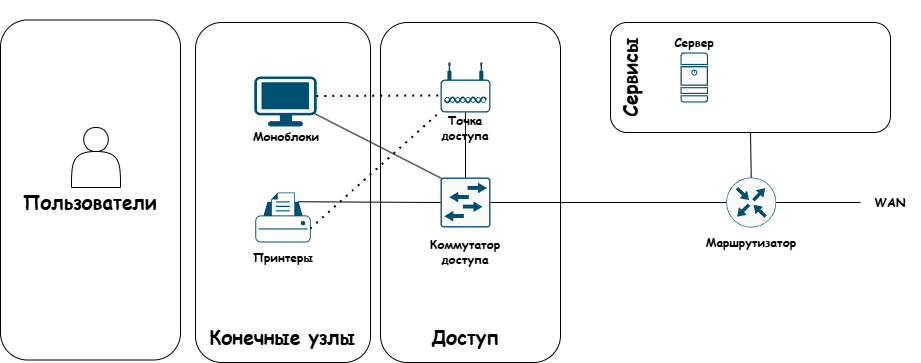

The diagram above was exported from draw.io. Its source (the exported page's mxGraphModel, read from the mxfile embedded in the PNG):
<mxGraphModel dx="2241" dy="751" grid="1" gridSize="10" guides="1" tooltips="1" connect="1" arrows="1" fold="1" page="1" pageScale="1" pageWidth="827" pageHeight="1169" math="0" shadow="0">
  <root>
    <mxCell id="0" />
    <mxCell id="1" parent="0" />
    <mxCell id="gBtIX6FbDQlDvTHKExKx-1" parent="1" style="rounded=1;whiteSpace=wrap;html=1;rotation=90;fillColor=none;" value="&lt;span style=&quot;color: rgba(0, 0, 0, 0); font-family: monospace; font-size: 0px; text-align: start; white-space: nowrap;&quot;&gt;%3CmxGraphModel%3E%3Croot%3E%3CmxCell%20id%3D%220%22%2F%3E%3CmxCell%20id%3D%221%22%20parent%3D%220%22%2F%3E%3CmxCell%20id%3D%222%22%20parent%3D%221%22%20style%3D%22text%3Bhtml%3D1%3BwhiteSpace%3Dwrap%3BstrokeColor%3Dnone%3BfillColor%3Dnone%3Balign%3Dcenter%3BverticalAlign%3Dmiddle%3Brounded%3D0%3B%22%20value%3D%22%D0%9C%D0%BE%D0%BD%D0%BE%D0%B1%D0%BB%D0%BE%D0%BA%D0%B8%22%20vertex%3D%221%22%3E%3CmxGeometry%20height%3D%2230%22%20width%3D%2260%22%20x%3D%22102.52999999999997%22%20y%3D%22210%22%20as%3D%22geometry%22%2F%3E%3C%2FmxCell%3E%3C%2Froot%3E%3C%2FmxGraphModel%3E&lt;/span&gt;" vertex="1">
      <mxGeometry height="175" width="340" x="-37.5" y="192.5" as="geometry" />
    </mxCell>
    <mxCell id="gBtIX6FbDQlDvTHKExKx-2" parent="1" style="rounded=1;whiteSpace=wrap;html=1;rotation=90;fillColor=none;" value="" vertex="1">
      <mxGeometry height="180" width="340" x="150" y="190" as="geometry" />
    </mxCell>
    <mxCell id="gBtIX6FbDQlDvTHKExKx-3" parent="1" style="rounded=1;whiteSpace=wrap;html=1;fillColor=none;" value="" vertex="1">
      <mxGeometry height="110" width="280" x="460" y="110" as="geometry" />
    </mxCell>
    <mxCell id="gBtIX6FbDQlDvTHKExKx-4" parent="1" style="points=[[0.03,0.03,0],[0.5,0,0],[0.97,0.03,0],[1,0.4,0],[0.97,0.745,0],[0.5,1,0],[0.03,0.745,0],[0,0.4,0]];verticalLabelPosition=bottom;sketch=0;html=1;verticalAlign=top;aspect=fixed;align=center;pointerEvents=1;shape=mxgraph.cisco19.workstation2;fillColor=#fafafa;strokeColor=light-dark(#005073,#FFFFFF);" value="" vertex="1">
      <mxGeometry height="50" width="62.5" x="103.75" y="164" as="geometry" />
    </mxCell>
    <mxCell id="gBtIX6FbDQlDvTHKExKx-5" parent="1" style="points=[[0.22,0.185,0],[0.5,0,0],[0.78,0.185,0],[0.975,0.49,0],[1,0.73,0],[0.975,0.97,0],[0.5,1,0],[0.025,0.97,0],[0,0.73,0],[0.025,0.49,0]];verticalLabelPosition=bottom;sketch=0;html=1;verticalAlign=top;aspect=fixed;align=center;pointerEvents=1;shape=mxgraph.cisco19.printer2;fillColor=default;strokeColor=light-dark(#005073,#FFFFFF);" value="" vertex="1">
      <mxGeometry height="50" width="55.56" x="104.75" y="280" as="geometry" />
    </mxCell>
    <mxCell id="gBtIX6FbDQlDvTHKExKx-7" parent="1" style="sketch=0;points=[[0.015,0.015,0],[0.985,0.015,0],[0.985,0.985,0],[0.015,0.985,0],[0.25,0,0],[0.5,0,0],[0.75,0,0],[1,0.25,0],[1,0.5,0],[1,0.75,0],[0.75,1,0],[0.5,1,0],[0.25,1,0],[0,0.75,0],[0,0.5,0],[0,0.25,0]];verticalLabelPosition=bottom;html=1;verticalAlign=top;aspect=fixed;align=center;pointerEvents=1;shape=mxgraph.cisco19.rect;prIcon=l2_switch;fillColor=#FAFAFA;strokeColor=light-dark(#005073,#FFFFFF);" value="" vertex="1">
      <mxGeometry height="50" width="50" x="290" y="265" as="geometry" />
    </mxCell>
    <mxCell id="gBtIX6FbDQlDvTHKExKx-8" parent="1" style="points=[[0.03,0.36,0],[0.18,0,0],[0.5,0.34,0],[0.82,0,0],[0.97,0.36,0],[1,0.67,0],[0.975,0.975,0],[0.5,1,0],[0.025,0.975,0],[0,0.67,0]];verticalLabelPosition=bottom;sketch=0;html=1;verticalAlign=top;aspect=fixed;align=center;pointerEvents=1;shape=mxgraph.cisco19.wireless_access_point2;fillColor=#fafafa;strokeColor=light-dark(#005073,#FFFFFF);" value="" vertex="1">
      <mxGeometry height="50" width="50" x="290" y="150" as="geometry" />
    </mxCell>
    <mxCell id="gBtIX6FbDQlDvTHKExKx-9" parent="1" style="sketch=0;points=[[0.5,0,0],[1,0.5,0],[0.5,1,0],[0,0.5,0],[0.145,0.145,0],[0.8555,0.145,0],[0.855,0.8555,0],[0.145,0.855,0]];verticalLabelPosition=bottom;html=1;verticalAlign=top;aspect=fixed;align=center;pointerEvents=1;shape=mxgraph.cisco19.rect;prIcon=router;fillColor=#FAFAFA;strokeColor=light-dark(#005073,#FFFFFF);" value="" vertex="1">
      <mxGeometry height="50" width="50" x="575.75" y="265" as="geometry" />
    </mxCell>
    <mxCell id="gBtIX6FbDQlDvTHKExKx-10" parent="1" style="sketch=0;points=[[0.015,0.015,0],[0.985,0.015,0],[0.985,0.985,0],[0.015,0.985,0],[0.25,0,0],[0.5,0,0],[0.75,0,0],[1,0.25,0],[1,0.5,0],[1,0.75,0],[0.75,1,0],[0.5,1,0],[0.25,1,0],[0,0.75,0],[0,0.5,0],[0,0.25,0]];verticalLabelPosition=bottom;html=1;verticalAlign=top;aspect=fixed;align=center;pointerEvents=1;shape=mxgraph.cisco19.server2;fillColor=#fafafa;strokeColor=light-dark(#005073,#FFFFFF);" value="" vertex="1">
      <mxGeometry height="50" width="27.500000000000004" x="530" y="140" as="geometry" />
    </mxCell>
    <mxCell id="gBtIX6FbDQlDvTHKExKx-12" parent="1" style="text;html=1;whiteSpace=wrap;strokeColor=none;fillColor=none;align=center;verticalAlign=middle;rounded=0;fontStyle=1;fontFamily=Comic Sans MS;" value="Моноблоки" vertex="1">
      <mxGeometry height="30" width="60" x="105.52999999999997" y="209" as="geometry" />
    </mxCell>
    <mxCell id="gBtIX6FbDQlDvTHKExKx-13" parent="1" style="text;html=1;whiteSpace=wrap;strokeColor=none;fillColor=none;align=center;verticalAlign=middle;rounded=0;fontFamily=Comic Sans MS;fontStyle=1" value="Принтеры" vertex="1">
      <mxGeometry height="30" width="60" x="102.53" y="330" as="geometry" />
    </mxCell>
    <mxCell id="gBtIX6FbDQlDvTHKExKx-14" parent="1" style="text;html=1;whiteSpace=wrap;strokeColor=none;fillColor=none;align=center;verticalAlign=middle;rounded=0;fontStyle=1;fontFamily=Comic Sans MS;" value="Точка доступа" vertex="1">
      <mxGeometry height="30" width="60" x="285" y="200" as="geometry" />
    </mxCell>
    <mxCell id="gBtIX6FbDQlDvTHKExKx-15" parent="1" style="text;html=1;whiteSpace=wrap;strokeColor=none;fillColor=none;align=center;verticalAlign=middle;rounded=0;fontFamily=Comic Sans MS;fontStyle=1" value="Коммутатор доступа" vertex="1">
      <mxGeometry height="30" width="60" x="285" y="324" as="geometry" />
    </mxCell>
    <mxCell id="gBtIX6FbDQlDvTHKExKx-16" parent="1" style="text;html=1;whiteSpace=wrap;strokeColor=none;fillColor=none;align=center;verticalAlign=middle;rounded=0;fontStyle=1;fontFamily=Comic Sans MS;" value="Сервер" vertex="1">
      <mxGeometry height="30" width="60" x="513.75" y="115" as="geometry" />
    </mxCell>
    <mxCell id="gBtIX6FbDQlDvTHKExKx-17" parent="1" style="text;html=1;whiteSpace=wrap;strokeColor=none;fillColor=none;align=center;verticalAlign=middle;rounded=0;fontSize=19;fontFamily=Comic Sans MS;fontStyle=1" value="Конечные узлы" vertex="1">
      <mxGeometry height="30" width="154.35" x="55.35000000000001" y="410" as="geometry" />
    </mxCell>
    <mxCell id="gBtIX6FbDQlDvTHKExKx-18" parent="1" style="text;html=1;whiteSpace=wrap;strokeColor=none;fillColor=none;align=center;verticalAlign=middle;rounded=0;fontSize=19;fontFamily=Comic Sans MS;fontStyle=1" value="Доступ" vertex="1">
      <mxGeometry height="30" width="154.35" x="237.82999999999998" y="410" as="geometry" />
    </mxCell>
    <mxCell id="gBtIX6FbDQlDvTHKExKx-19" parent="1" style="text;html=1;whiteSpace=wrap;strokeColor=none;fillColor=none;align=center;verticalAlign=middle;rounded=0;fontSize=19;fontFamily=Comic Sans MS;fontStyle=1;rotation=-90;" value="Сервисы" vertex="1">
      <mxGeometry height="30" width="154.35" x="403.15" y="150" as="geometry" />
    </mxCell>
    <mxCell id="gBtIX6FbDQlDvTHKExKx-21" edge="1" parent="1" source="gBtIX6FbDQlDvTHKExKx-7" style="endArrow=none;html=1;rounded=0;entryX=0;entryY=0.5;entryDx=0;entryDy=0;entryPerimeter=0;exitX=1;exitY=0.5;exitDx=0;exitDy=0;exitPerimeter=0;" target="gBtIX6FbDQlDvTHKExKx-9" value="">
      <mxGeometry height="50" relative="1" width="50" as="geometry">
        <mxPoint x="390" y="430" as="sourcePoint" />
        <mxPoint x="440" y="380" as="targetPoint" />
      </mxGeometry>
    </mxCell>
    <mxCell id="gBtIX6FbDQlDvTHKExKx-22" edge="1" parent="1" source="gBtIX6FbDQlDvTHKExKx-3" style="endArrow=none;html=1;rounded=0;entryX=0.5;entryY=0;entryDx=0;entryDy=0;entryPerimeter=0;exitX=0.5;exitY=1;exitDx=0;exitDy=0;" target="gBtIX6FbDQlDvTHKExKx-9" value="">
      <mxGeometry height="50" relative="1" width="50" as="geometry">
        <mxPoint x="390" y="430" as="sourcePoint" />
        <mxPoint x="440" y="380" as="targetPoint" />
      </mxGeometry>
    </mxCell>
    <mxCell id="gBtIX6FbDQlDvTHKExKx-24" edge="1" parent="1" source="gBtIX6FbDQlDvTHKExKx-8" style="endArrow=none;html=1;rounded=0;entryX=0.5;entryY=0;entryDx=0;entryDy=0;entryPerimeter=0;exitX=0.5;exitY=1;exitDx=0;exitDy=0;exitPerimeter=0;" target="gBtIX6FbDQlDvTHKExKx-7" value="">
      <mxGeometry height="50" relative="1" width="50" as="geometry">
        <mxPoint x="390" y="430" as="sourcePoint" />
        <mxPoint x="440" y="380" as="targetPoint" />
      </mxGeometry>
    </mxCell>
    <mxCell id="gBtIX6FbDQlDvTHKExKx-25" edge="1" parent="1" source="gBtIX6FbDQlDvTHKExKx-4" style="endArrow=none;dashed=1;html=1;dashPattern=1 3;strokeWidth=2;rounded=0;entryX=0;entryY=0.67;entryDx=0;entryDy=0;entryPerimeter=0;exitX=1;exitY=0.4;exitDx=0;exitDy=0;exitPerimeter=0;" value="">
      <mxGeometry height="50" relative="1" width="50" as="geometry">
        <mxPoint x="166.25" y="180" as="sourcePoint" />
        <mxPoint x="290" y="183.5" as="targetPoint" />
      </mxGeometry>
    </mxCell>
    <mxCell id="gBtIX6FbDQlDvTHKExKx-26" edge="1" parent="1" source="gBtIX6FbDQlDvTHKExKx-5" style="endArrow=none;html=1;rounded=0;entryX=0;entryY=0.5;entryDx=0;entryDy=0;entryPerimeter=0;exitX=0.78;exitY=0.185;exitDx=0;exitDy=0;exitPerimeter=0;" target="gBtIX6FbDQlDvTHKExKx-7" value="">
      <mxGeometry height="50" relative="1" width="50" as="geometry">
        <mxPoint x="390" y="430" as="sourcePoint" />
        <mxPoint x="440" y="380" as="targetPoint" />
      </mxGeometry>
    </mxCell>
    <mxCell id="gBtIX6FbDQlDvTHKExKx-27" edge="1" parent="1" source="gBtIX6FbDQlDvTHKExKx-4" style="endArrow=none;html=1;rounded=0;entryX=0.015;entryY=0.015;entryDx=0;entryDy=0;entryPerimeter=0;exitX=0.97;exitY=0.745;exitDx=0;exitDy=0;exitPerimeter=0;" target="gBtIX6FbDQlDvTHKExKx-7" value="">
      <mxGeometry height="50" relative="1" width="50" as="geometry">
        <mxPoint x="390" y="430" as="sourcePoint" />
        <mxPoint x="440" y="380" as="targetPoint" />
      </mxGeometry>
    </mxCell>
    <mxCell id="gBtIX6FbDQlDvTHKExKx-28" edge="1" parent="1" source="gBtIX6FbDQlDvTHKExKx-5" style="endArrow=none;dashed=1;html=1;dashPattern=1 3;strokeWidth=2;rounded=0;exitX=1;exitY=0.73;exitDx=0;exitDy=0;exitPerimeter=0;entryX=0.025;entryY=0.975;entryDx=0;entryDy=0;entryPerimeter=0;" target="gBtIX6FbDQlDvTHKExKx-8" value="">
      <mxGeometry height="50" relative="1" width="50" as="geometry">
        <mxPoint x="390" y="430" as="sourcePoint" />
        <mxPoint x="440" y="380" as="targetPoint" />
      </mxGeometry>
    </mxCell>
    <mxCell id="gBtIX6FbDQlDvTHKExKx-29" parent="1" style="text;html=1;whiteSpace=wrap;strokeColor=none;fillColor=none;align=center;verticalAlign=middle;rounded=0;fontStyle=1;fontFamily=Comic Sans MS;" value="Маршрутизатор" vertex="1">
      <mxGeometry height="30" width="60" x="570.75" y="315" as="geometry" />
    </mxCell>
    <mxCell id="gBtIX6FbDQlDvTHKExKx-30" parent="1" style="text;html=1;whiteSpace=wrap;strokeColor=none;fillColor=none;align=center;verticalAlign=middle;rounded=0;fontStyle=1;fontFamily=Comic Sans MS;" value="WAN" vertex="1">
      <mxGeometry height="30" width="60" x="710" y="275" as="geometry" />
    </mxCell>
    <mxCell id="gBtIX6FbDQlDvTHKExKx-31" edge="1" parent="1" source="gBtIX6FbDQlDvTHKExKx-30" style="endArrow=none;html=1;rounded=0;entryX=1;entryY=0.5;entryDx=0;entryDy=0;entryPerimeter=0;exitX=0;exitY=0.5;exitDx=0;exitDy=0;" target="gBtIX6FbDQlDvTHKExKx-9" value="">
      <mxGeometry height="50" relative="1" width="50" as="geometry">
        <mxPoint x="390" y="430" as="sourcePoint" />
        <mxPoint x="440" y="380" as="targetPoint" />
      </mxGeometry>
    </mxCell>
    <mxCell id="gBtIX6FbDQlDvTHKExKx-32" parent="1" style="rounded=1;whiteSpace=wrap;html=1;rotation=90;fillColor=none;" value="" vertex="1">
      <mxGeometry height="180" width="340" x="-230" y="187.5" as="geometry" />
    </mxCell>
    <mxCell id="gBtIX6FbDQlDvTHKExKx-34" parent="1" style="text;html=1;whiteSpace=wrap;strokeColor=none;fillColor=none;align=center;verticalAlign=middle;rounded=0;fontSize=19;fontFamily=Comic Sans MS;fontStyle=1" value="Пользователи" vertex="1">
      <mxGeometry height="30" width="154.35" x="-137.18" y="275" as="geometry" />
    </mxCell>
    <mxCell id="gBtIX6FbDQlDvTHKExKx-35" parent="1" style="shape=actor;whiteSpace=wrap;html=1;" value="" vertex="1">
      <mxGeometry height="60" width="49" x="-79" y="215" as="geometry" />
    </mxCell>
  </root>
</mxGraphModel>